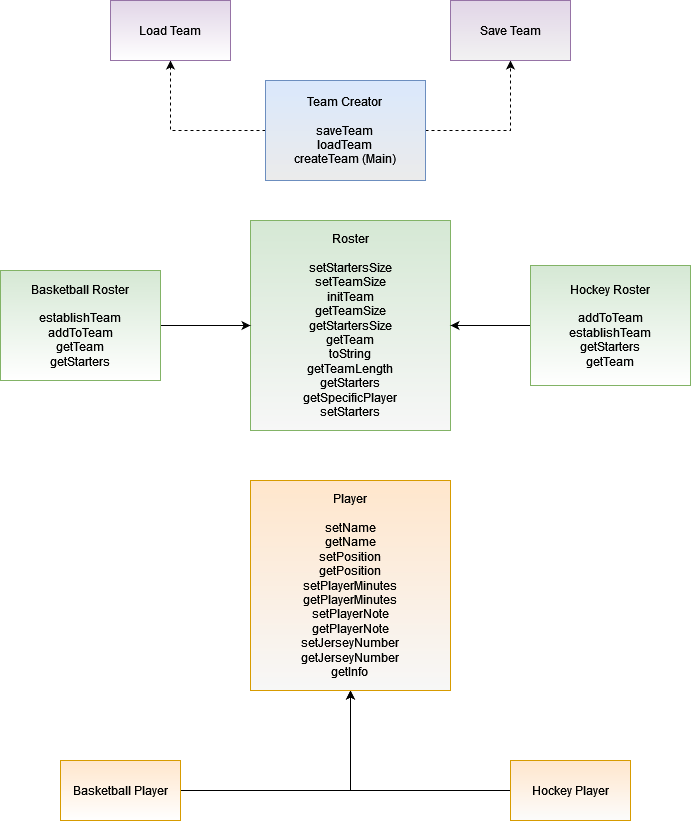

The diagram above was exported from draw.io. Its source (the exported page's mxGraphModel, read from the mxfile embedded in the PNG):
<mxGraphModel dx="1434" dy="754" grid="1" gridSize="10" guides="1" tooltips="1" connect="1" arrows="1" fold="1" page="1" pageScale="1" pageWidth="850" pageHeight="1100" math="0" shadow="0">
  <root>
    <mxCell id="0" />
    <mxCell id="1" parent="0" />
    <mxCell id="vkrPBY_LoAO59_gR0aPV-25" style="edgeStyle=orthogonalEdgeStyle;rounded=0;orthogonalLoop=1;jettySize=auto;html=1;dashed=1;" edge="1" parent="1" source="vkrPBY_LoAO59_gR0aPV-2" target="vkrPBY_LoAO59_gR0aPV-16">
      <mxGeometry relative="1" as="geometry" />
    </mxCell>
    <mxCell id="vkrPBY_LoAO59_gR0aPV-26" style="edgeStyle=orthogonalEdgeStyle;rounded=0;orthogonalLoop=1;jettySize=auto;html=1;dashed=1;" edge="1" parent="1" source="vkrPBY_LoAO59_gR0aPV-2" target="vkrPBY_LoAO59_gR0aPV-17">
      <mxGeometry relative="1" as="geometry" />
    </mxCell>
    <mxCell id="vkrPBY_LoAO59_gR0aPV-2" value="&lt;div&gt;Team Creator&lt;/div&gt;&lt;div&gt;&lt;br&gt;&lt;/div&gt;&lt;div&gt;saveTeam&lt;/div&gt;&lt;div&gt;loadTeam&lt;/div&gt;&lt;div&gt;createTeam (Main)&lt;br&gt;&lt;/div&gt;" style="rounded=0;whiteSpace=wrap;html=1;fillColor=#dae8fc;strokeColor=#6c8ebf;gradientColor=#EBEBEB;" vertex="1" parent="1">
      <mxGeometry x="345" y="100" width="160" height="100" as="geometry" />
    </mxCell>
    <mxCell id="vkrPBY_LoAO59_gR0aPV-4" value="&lt;div&gt;Roster&lt;/div&gt;&lt;div&gt;&lt;br&gt;&lt;/div&gt;&lt;div&gt;setStartersSize&lt;/div&gt;&lt;div&gt;setTeamSize&lt;/div&gt;&lt;div&gt;initTeam&lt;/div&gt;&lt;div&gt;getTeamSize&lt;/div&gt;&lt;div&gt;getStartersSize&lt;/div&gt;&lt;div&gt;getTeam&lt;/div&gt;&lt;div&gt;toString&lt;/div&gt;&lt;div&gt;getTeamLength&lt;/div&gt;&lt;div&gt;getStarters&lt;/div&gt;&lt;div&gt;getSpecificPlayer&lt;/div&gt;&lt;div&gt;setStarters&lt;br&gt;&lt;/div&gt;" style="rounded=0;whiteSpace=wrap;html=1;fillColor=#d5e8d4;strokeColor=#82b366;gradientColor=#F7F7F7;" vertex="1" parent="1">
      <mxGeometry x="330" y="240" width="200" height="210" as="geometry" />
    </mxCell>
    <mxCell id="vkrPBY_LoAO59_gR0aPV-34" style="edgeStyle=orthogonalEdgeStyle;rounded=0;orthogonalLoop=1;jettySize=auto;html=1;entryX=0;entryY=0.5;entryDx=0;entryDy=0;" edge="1" parent="1" source="vkrPBY_LoAO59_gR0aPV-5" target="vkrPBY_LoAO59_gR0aPV-4">
      <mxGeometry relative="1" as="geometry" />
    </mxCell>
    <mxCell id="vkrPBY_LoAO59_gR0aPV-5" value="&lt;div&gt;Basketball Roster&lt;/div&gt;&lt;div&gt;&lt;br&gt;&lt;/div&gt;&lt;div&gt;establishTeam&lt;/div&gt;&lt;div&gt;addToTeam&lt;/div&gt;&lt;div&gt;getTeam&lt;/div&gt;&lt;div&gt;getStarters&lt;/div&gt;" style="rounded=0;whiteSpace=wrap;html=1;fillColor=#d5e8d4;strokeColor=#82b366;gradientColor=#FFFFFF;" vertex="1" parent="1">
      <mxGeometry x="80" y="290" width="160" height="110" as="geometry" />
    </mxCell>
    <mxCell id="vkrPBY_LoAO59_gR0aPV-35" style="edgeStyle=orthogonalEdgeStyle;rounded=0;orthogonalLoop=1;jettySize=auto;html=1;" edge="1" parent="1" source="vkrPBY_LoAO59_gR0aPV-6" target="vkrPBY_LoAO59_gR0aPV-4">
      <mxGeometry relative="1" as="geometry" />
    </mxCell>
    <mxCell id="vkrPBY_LoAO59_gR0aPV-6" value="&lt;div&gt;Hockey Roster&lt;/div&gt;&lt;div&gt;&lt;br&gt;&lt;/div&gt;&lt;div&gt;addToTeam&lt;/div&gt;&lt;div&gt;establishTeam&lt;/div&gt;&lt;div&gt;getStarters&lt;br&gt;&lt;/div&gt;&lt;div&gt;getTeam&lt;br&gt;&lt;/div&gt;" style="rounded=0;whiteSpace=wrap;html=1;fillColor=#d5e8d4;strokeColor=#82b366;gradientColor=#FFFFFF;" vertex="1" parent="1">
      <mxGeometry x="610" y="285" width="160" height="120" as="geometry" />
    </mxCell>
    <mxCell id="vkrPBY_LoAO59_gR0aPV-31" style="edgeStyle=orthogonalEdgeStyle;rounded=0;orthogonalLoop=1;jettySize=auto;html=1;entryX=0.5;entryY=1;entryDx=0;entryDy=0;" edge="1" parent="1" source="vkrPBY_LoAO59_gR0aPV-7" target="vkrPBY_LoAO59_gR0aPV-13">
      <mxGeometry relative="1" as="geometry" />
    </mxCell>
    <mxCell id="vkrPBY_LoAO59_gR0aPV-7" value="Basketball Player" style="rounded=0;whiteSpace=wrap;html=1;fillColor=#ffe6cc;strokeColor=#d79b00;gradientColor=#FFFFFF;" vertex="1" parent="1">
      <mxGeometry x="140" y="780" width="120" height="60" as="geometry" />
    </mxCell>
    <mxCell id="vkrPBY_LoAO59_gR0aPV-32" style="edgeStyle=orthogonalEdgeStyle;rounded=0;orthogonalLoop=1;jettySize=auto;html=1;entryX=0.5;entryY=1;entryDx=0;entryDy=0;" edge="1" parent="1" source="vkrPBY_LoAO59_gR0aPV-8" target="vkrPBY_LoAO59_gR0aPV-13">
      <mxGeometry relative="1" as="geometry" />
    </mxCell>
    <mxCell id="vkrPBY_LoAO59_gR0aPV-8" value="Hockey Player" style="rounded=0;whiteSpace=wrap;html=1;fillColor=#ffe6cc;strokeColor=#d79b00;gradientColor=#FCFCFC;" vertex="1" parent="1">
      <mxGeometry x="590" y="780" width="120" height="60" as="geometry" />
    </mxCell>
    <mxCell id="vkrPBY_LoAO59_gR0aPV-13" value="&lt;div&gt;Player&lt;/div&gt;&lt;div&gt;&lt;br&gt;&lt;/div&gt;&lt;div&gt;setName&lt;/div&gt;&lt;div&gt;getName&lt;/div&gt;&lt;div&gt;setPosition&lt;/div&gt;&lt;div&gt;getPosition&lt;br&gt;&lt;/div&gt;&lt;div&gt;setPlayerMinutes&lt;/div&gt;&lt;div&gt;getPlayerMinutes&lt;/div&gt;&lt;div&gt;setPlayerNote&lt;/div&gt;&lt;div&gt;getPlayerNote&lt;/div&gt;&lt;div&gt;setJerseyNumber&lt;/div&gt;&lt;div&gt;getJerseyNumber&lt;/div&gt;&lt;div&gt;getInfo&lt;br&gt;&lt;/div&gt;" style="rounded=0;whiteSpace=wrap;html=1;fillColor=#ffe6cc;strokeColor=#d79b00;gradientColor=#F7F7F7;" vertex="1" parent="1">
      <mxGeometry x="330" y="500" width="200" height="210" as="geometry" />
    </mxCell>
    <mxCell id="vkrPBY_LoAO59_gR0aPV-16" value="Load Team" style="rounded=0;whiteSpace=wrap;html=1;fillColor=#e1d5e7;strokeColor=#9673a6;gradientColor=#FFFFFF;" vertex="1" parent="1">
      <mxGeometry x="190" y="20" width="120" height="60" as="geometry" />
    </mxCell>
    <mxCell id="vkrPBY_LoAO59_gR0aPV-17" value="Save Team" style="rounded=0;whiteSpace=wrap;html=1;fillColor=#e1d5e7;strokeColor=#9673a6;gradientColor=#F2F2F2;" vertex="1" parent="1">
      <mxGeometry x="530" y="20" width="120" height="60" as="geometry" />
    </mxCell>
  </root>
</mxGraphModel>